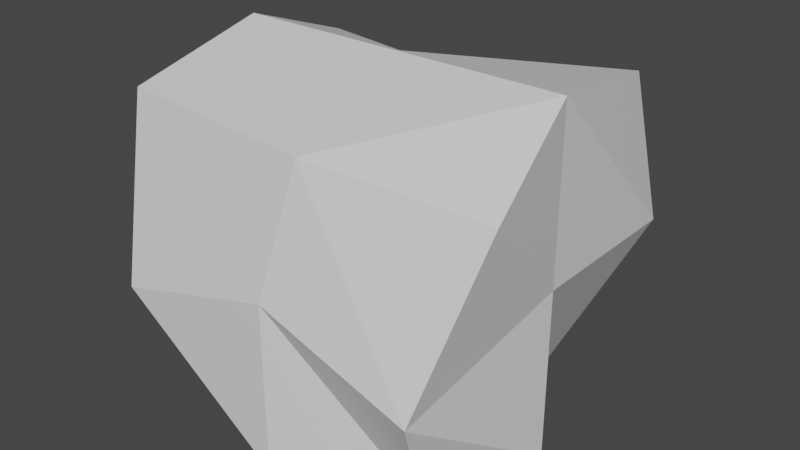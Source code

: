 # Source: Stone.blend  (saved by Blender 2.92.15; exported with 4.5.12 LTS)
import bpy
from mathutils import Matrix  # noqa: F401  (used for matrix-valued properties, if any)

bpy.ops.wm.read_factory_settings(use_empty=True)
scene = bpy.context.scene
scene.name = 'Scene'

# ---- collections
col_collection = bpy.data.collections.new('Collection'); scene.collection.children.link(col_collection)

# ---- materials (node trees are filled in below, after node groups)
mat_material = bpy.data.materials.new('Material')
mat_material.alpha_threshold = 0.0
mat_material.use_transparent_shadow = False
mat_material.line_color = (0.0, 0.0, 0.0, 1.0)

# ---- material node trees
mat_material.use_nodes = True; mat_material.node_tree.nodes.clear()
_N = mat_material.node_tree.nodes; _L = mat_material.node_tree.links
n0 = _N.new('ShaderNodeOutputMaterial'); n0.name = 'Material Output'; n0.location = (300, 300)
n1 = _N.new('ShaderNodeBsdfPrincipled'); n1.name = 'Principled BSDF'; n1.location = (10, 300)
n1.distribution = 'GGX'
n1.subsurface_method = 'BURLEY'
n1.inputs[2].default_value = 0.4
n1.inputs[3].default_value = 1.45
n1.inputs[27].default_value = (0.0, 0.0, 0.0, 1.0)
n1.inputs[28].default_value = 1.0
_L.new(n1.outputs[0], n0.inputs[0])
n0.is_active_output = True

# ---- world
world_world = bpy.data.worlds.new('World'); scene.world = world_world
world_world.use_nodes = True; world_world.node_tree.nodes.clear()
_N = world_world.node_tree.nodes; _L = world_world.node_tree.links
n0 = _N.new('ShaderNodeOutputWorld'); n0.name = 'World Output'; n0.location = (300, 300)
n1 = _N.new('ShaderNodeBackground'); n1.name = 'Background'; n1.location = (10, 300)
n1.inputs[0].default_value = (0.05088, 0.05088, 0.05088, 1.0)
_L.new(n1.outputs[0], n0.inputs[0])
n0.is_active_output = True
world_world.color = (0.05088, 0.05088, 0.05088)
world_world.use_sun_shadow = False
world_world.sun_shadow_jitter_overblur = 0.0

# ---- meshes
me_cube = bpy.data.meshes.new('Cube')
me_cube.from_pydata([(0.7889, 1.067, 0.783), (0.5577, 0.6371, -1.0), (1.113, -0.6584, 0.6357), (0.7505, -0.6825, -1.0), (-1.024, 0.6987, 0.743), (-0.6711, 0.7165, -1.0), (-1.142, -0.7109, 0.7418), (-0.6371, -0.6484, -1.0), (-1.0, 0.0, -1.0), (0.0, 1.0, -1.0), (1.0, 1.0, 0.0), (-1.0, -1.0, -0.2758), (0.8963, -1.0, -0.3047), (-1.0, 1.0, -0.3018), (0.1005, -0.8135, 0.725), (1.0, 0.0, 1.0), (0.0, -1.0, -1.0), (-1.0, 0.0, 1.0), (-0.1996, 0.913, 0.5756), (1.0, 0.0, -1.0), (0.002591, 1.125, 0.01125), (1.0, 0.0, 0.0), (0.0, 0.0, -1.0), (-1.0, 0.0, 0.0), (0.0, -1.0, 0.0), (0.0, 0.0, 1.0)], [], [(25, 17, 6, 14), (24, 14, 6, 11), (23, 17, 4, 13), (22, 19, 3, 16), (21, 15, 2, 12), (20, 18, 0, 10), (9, 20, 10, 1), (5, 13, 20, 9), (13, 4, 18, 20), (19, 21, 12, 3), (1, 10, 21, 19), (10, 0, 15, 21), (8, 22, 16, 7), (5, 9, 22, 8), (9, 1, 19, 22), (8, 23, 13, 5), (7, 11, 23, 8), (11, 6, 17, 23), (16, 24, 11, 7), (3, 12, 24, 16), (12, 2, 14, 24), (15, 25, 14, 2), (0, 18, 25, 15), (18, 4, 17, 25)])
_uv = me_cube.uv_layers.new(name='UVMap')
_uv.uv.foreach_set('vector', [0.75, 0.625, 0.875, 0.625, 0.875, 0.75, 0.75, 0.75, 0.5, 0.875, 0.625, 0.875, 0.625, 1.0, 0.5, 1.0, 0.5, 0.125, 0.625, 0.125, 0.625, 0.25, 0.5, 0.25, 0.25, 0.625, 0.375, 0.625, 0.375, 0.75, 0.25, 0.75, 0.5, 0.625, 0.625, 0.625, 0.625, 0.75, 0.5, 0.75, 0.5, 0.375, 0.625, 0.375, 0.625, 0.5, 0.5, 0.5, 0.375, 0.375, 0.5, 0.375, 0.5, 0.5, 0.375, 0.5, 0.375, 0.25, 0.5, 0.25, 0.5, 0.375, 0.375, 0.375, 0.5, 0.25, 0.625, 0.25, 0.625, 0.375, 0.5, 0.375, 0.375, 0.625, 0.5, 0.625, 0.5, 0.75, 0.375, 0.75, 0.375, 0.5, 0.5, 0.5, 0.5, 0.625, 0.375, 0.625, 0.5, 0.5, 0.625, 0.5, 0.625, 0.625, 0.5, 0.625, 0.125, 0.625, 0.25, 0.625, 0.25, 0.75, 0.125, 0.75, 0.125, 0.5, 0.25, 0.5, 0.25, 0.625, 0.125, 0.625, 0.25, 0.5, 0.375, 0.5, 0.375, 0.625, 0.25, 0.625, 0.375, 0.125, 0.5, 0.125, 0.5, 0.25, 0.375, 0.25, 0.375, 0.0, 0.5, 0.0, 0.5, 0.125, 0.375, 0.125, 0.5, 0.0, 0.625, 0.0, 0.625, 0.125, 0.5, 0.125, 0.375, 0.875, 0.5, 0.875, 0.5, 1.0, 0.375, 1.0, 0.375, 0.75, 0.5, 0.75, 0.5, 0.875, 0.375, 0.875, 0.5, 0.75, 0.625, 0.75, 0.625, 0.875, 0.5, 0.875, 0.625, 0.625, 0.75, 0.625, 0.75, 0.75, 0.625, 0.75, 0.625, 0.5, 0.75, 0.5, 0.75, 0.625, 0.625, 0.625, 0.75, 0.5, 0.875, 0.5, 0.875, 0.625, 0.75, 0.625])
me_cube.materials.append(mat_material)
me_cube.use_remesh_preserve_volume = False
me_cube.use_remesh_preserve_attributes = False
me_cube.use_mirror_vertex_groups = False
me_cube.update()

# ---- objects
ob_cube = bpy.data.objects.new('Cube', me_cube)

# ---- transforms, parenting, visibility, modifiers, constraints
ob_cube.location = (0.0, 0.0, 0.0)
ob_cube.lock_rotations_4d = False
ob_cube.empty_display_type = 'ARROWS'
ob_cube.lineart.crease_threshold = 0.0

# ---- collection membership
col_collection.objects.link(ob_cube)

# ---- scene / render settings (as saved in the file)
scene.frame_start = 1; scene.frame_end = 250; scene.frame_set(1)
scene.render.engine = 'BLENDER_EEVEE_NEXT'
scene.cycles.use_denoising = False
scene.cycles.samples = 128
scene.cycles.sampling_pattern = 'TABULATED_SOBOL'
scene.cycles.use_adaptive_sampling = False
scene.cycles.use_light_tree = False
scene.view_settings.view_transform = 'Filmic'
bpy.context.view_layer.update()

# ---- added for rendering (the .blend has no active camera and no usable light): camera, sun
cam_auto = bpy.data.cameras.new('AutoCamera')
cam_auto.lens = 50.0
cam_auto.sensor_width = 36.0
cam_auto.clip_end = 1000.0
ob_auto_camera = bpy.data.objects.new('AutoCamera', cam_auto)
scene.collection.objects.link(ob_auto_camera)
ob_auto_camera.location = (3.39766, -4.03241, 2.72982)
ob_auto_camera.rotation_euler = (1.09748, -7.21219e-08, 0.694738)
scene.camera = ob_auto_camera
light_auto_sun = bpy.data.lights.new('AutoSun', 'SUN')
light_auto_sun.energy = 3.0
light_auto_sun.angle = 0.0523599
ob_auto_sun = bpy.data.objects.new('AutoSun', light_auto_sun)
scene.collection.objects.link(ob_auto_sun)
ob_auto_sun.rotation_euler = (0.872665, 0.174533, 0.523599)
bpy.context.view_layer.update()
